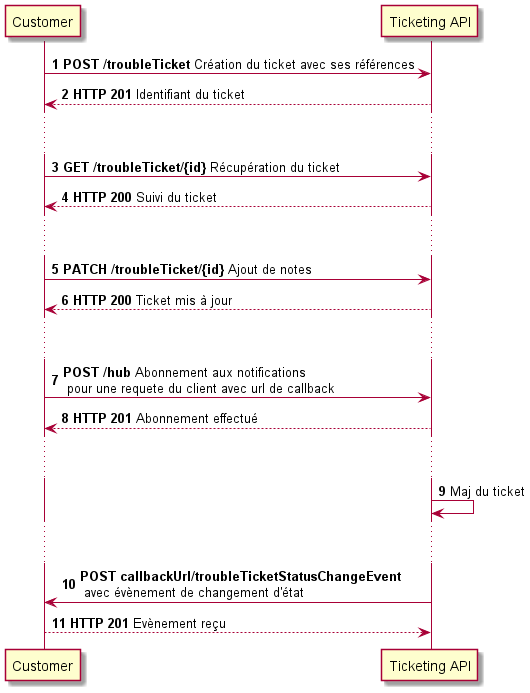

The diagram above was rendered by PlantUML. Its source (embedded in the PNG):
@startuml
'https://plantuml.com/sequence-diagram

autonumber

Customer -> "Ticketing API" : **POST /troubleTicket** Création du ticket avec ses références
"Ticketing API" --> Customer : **HTTP 201** Identifiant du ticket
... ...
Customer -> "Ticketing API" : **GET /troubleTicket/{id}** Récupération du ticket
"Ticketing API" --> Customer : **HTTP 200** Suivi du ticket
... ...
Customer -> "Ticketing API" : **PATCH /troubleTicket/{id}** Ajout de notes
"Ticketing API" --> Customer : **HTTP 200** Ticket mis à jour
... ...
Customer -> "Ticketing API" : **POST /hub** Abonnement aux notifications \n pour une requete du client avec url de callback
    "Ticketing API" --> Customer : **HTTP 201** Abonnement effectué
... ...
"Ticketing API" -> "Ticketing API" : Maj du ticket
... ...
"Ticketing API" -> "Customer" : **POST callbackUrl/troubleTicketStatusChangeEvent** \n avec évènement de changement d'état
"Customer" --> "Ticketing API" : **HTTP 201** Evènement reçu

@enduml